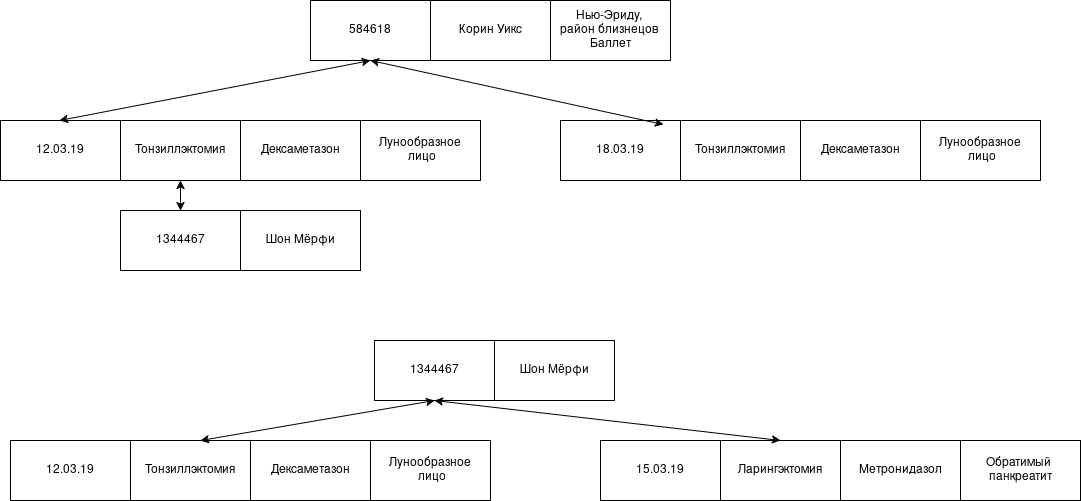

The diagram above was exported from draw.io. Its source (the exported page's mxGraphModel, read from the mxfile embedded in the PNG):
<mxGraphModel dx="2828" dy="1442" grid="1" gridSize="10" guides="1" tooltips="1" connect="1" arrows="1" fold="1" page="1" pageScale="1" pageWidth="827" pageHeight="1169" math="0" shadow="0">
  <root>
    <mxCell id="0" />
    <mxCell id="1" parent="0" />
    <mxCell id="zZnoBiS2azS0AGJ-jzfz-1" parent="1" style="rounded=0;whiteSpace=wrap;html=1;" value="" vertex="1">
      <mxGeometry height="60" width="120" x="350" y="20" as="geometry" />
    </mxCell>
    <mxCell id="zZnoBiS2azS0AGJ-jzfz-2" parent="1" style="rounded=0;whiteSpace=wrap;html=1;" value="" vertex="1">
      <mxGeometry height="60" width="120" x="470" y="20" as="geometry" />
    </mxCell>
    <mxCell id="zZnoBiS2azS0AGJ-jzfz-3" parent="1" style="rounded=0;whiteSpace=wrap;html=1;" value="" vertex="1">
      <mxGeometry height="60" width="120" x="590" y="20" as="geometry" />
    </mxCell>
    <mxCell id="zZnoBiS2azS0AGJ-jzfz-4" parent="1" style="rounded=0;whiteSpace=wrap;html=1;" value="" vertex="1">
      <mxGeometry height="60" width="120" x="40" y="140" as="geometry" />
    </mxCell>
    <mxCell id="zZnoBiS2azS0AGJ-jzfz-5" parent="1" style="rounded=0;whiteSpace=wrap;html=1;" value="Тонзиллэктомия" vertex="1">
      <mxGeometry height="60" width="120" x="160" y="140" as="geometry" />
    </mxCell>
    <mxCell id="zZnoBiS2azS0AGJ-jzfz-6" parent="1" style="rounded=0;whiteSpace=wrap;html=1;" value="" vertex="1">
      <mxGeometry height="60" width="120" x="280" y="140" as="geometry" />
    </mxCell>
    <mxCell id="zZnoBiS2azS0AGJ-jzfz-7" parent="1" style="rounded=0;whiteSpace=wrap;html=1;" value="" vertex="1">
      <mxGeometry height="60" width="120" x="400" y="140" as="geometry" />
    </mxCell>
    <mxCell id="zZnoBiS2azS0AGJ-jzfz-12" parent="1" style="rounded=0;whiteSpace=wrap;html=1;" value="" vertex="1">
      <mxGeometry height="60" width="120" x="160" y="230" as="geometry" />
    </mxCell>
    <mxCell id="zZnoBiS2azS0AGJ-jzfz-13" parent="1" style="rounded=0;whiteSpace=wrap;html=1;" value="" vertex="1">
      <mxGeometry height="60" width="120" x="280" y="230" as="geometry" />
    </mxCell>
    <mxCell id="zZnoBiS2azS0AGJ-jzfz-17" parent="1" style="text;html=1;whiteSpace=wrap;strokeColor=none;fillColor=none;align=center;verticalAlign=middle;rounded=0;" value="Шон Мёрфи" vertex="1">
      <mxGeometry height="30" width="100" x="290" y="245" as="geometry" />
    </mxCell>
    <mxCell id="zZnoBiS2azS0AGJ-jzfz-19" parent="1" style="text;html=1;whiteSpace=wrap;strokeColor=none;fillColor=none;align=center;verticalAlign=middle;rounded=0;autosize=1;resizable=0;" value="1344467" vertex="1">
      <mxGeometry height="30" width="70" x="185" y="245" as="geometry" />
    </mxCell>
    <mxCell id="zZnoBiS2azS0AGJ-jzfz-23" parent="1" style="text;html=1;whiteSpace=wrap;strokeColor=none;fillColor=none;align=center;verticalAlign=middle;rounded=0;autosize=1;resizable=0;" value="12.03.19" vertex="1">
      <mxGeometry height="30" width="70" x="65" y="155" as="geometry" />
    </mxCell>
    <mxCell id="zZnoBiS2azS0AGJ-jzfz-27" parent="1" style="text;html=1;whiteSpace=wrap;strokeColor=none;fillColor=none;align=center;verticalAlign=middle;rounded=0;autosize=1;resizable=0;" value="Дексаметазон" vertex="1">
      <mxGeometry height="30" width="100" x="290" y="155" as="geometry" />
    </mxCell>
    <mxCell id="zZnoBiS2azS0AGJ-jzfz-28" parent="1" style="text;html=1;whiteSpace=wrap;strokeColor=none;fillColor=none;align=center;verticalAlign=middle;rounded=0;autosize=1;resizable=0;" value="&lt;div&gt;Лунообразное&lt;/div&gt;&lt;div&gt;&amp;nbsp;лицо&lt;/div&gt;" vertex="1">
      <mxGeometry height="40" width="110" x="405" y="150" as="geometry" />
    </mxCell>
    <mxCell id="zZnoBiS2azS0AGJ-jzfz-29" parent="1" style="text;html=1;whiteSpace=wrap;strokeColor=none;fillColor=none;align=center;verticalAlign=middle;rounded=0;autosize=1;resizable=0;" value="584618" vertex="1">
      <mxGeometry height="30" width="70" x="375" y="35" as="geometry" />
    </mxCell>
    <mxCell id="zZnoBiS2azS0AGJ-jzfz-30" parent="1" style="text;html=1;whiteSpace=wrap;strokeColor=none;fillColor=none;align=center;verticalAlign=middle;rounded=0;autosize=1;resizable=0;" value="Корин Уикс" vertex="1">
      <mxGeometry height="30" width="90" x="485" y="35" as="geometry" />
    </mxCell>
    <mxCell id="zZnoBiS2azS0AGJ-jzfz-31" parent="1" style="text;html=1;whiteSpace=wrap;strokeColor=none;fillColor=none;align=center;verticalAlign=middle;rounded=0;autosize=1;resizable=0;" value="&lt;div&gt;Нью-Эриду,&amp;nbsp;&lt;/div&gt;&lt;div&gt;район близнецов&amp;nbsp;&lt;/div&gt;&lt;div&gt;Баллет&lt;/div&gt;" vertex="1">
      <mxGeometry height="60" width="120" x="590" y="20" as="geometry" />
    </mxCell>
    <mxCell id="zZnoBiS2azS0AGJ-jzfz-39" parent="1" style="rounded=0;whiteSpace=wrap;html=1;" value="" vertex="1">
      <mxGeometry height="60" width="120" x="600" y="140" as="geometry" />
    </mxCell>
    <mxCell id="zZnoBiS2azS0AGJ-jzfz-40" parent="1" style="rounded=0;whiteSpace=wrap;html=1;" value="" vertex="1">
      <mxGeometry height="60" width="120" x="840" y="140" as="geometry" />
    </mxCell>
    <mxCell id="zZnoBiS2azS0AGJ-jzfz-41" parent="1" style="rounded=0;whiteSpace=wrap;html=1;" value="" vertex="1">
      <mxGeometry height="60" width="120" x="960" y="140" as="geometry" />
    </mxCell>
    <mxCell id="zZnoBiS2azS0AGJ-jzfz-42" parent="1" style="text;html=1;whiteSpace=wrap;strokeColor=none;fillColor=none;align=center;verticalAlign=middle;rounded=0;autosize=1;resizable=0;" value="18.03.19" vertex="1">
      <mxGeometry height="30" width="70" x="625" y="155" as="geometry" />
    </mxCell>
    <mxCell id="zZnoBiS2azS0AGJ-jzfz-43" parent="1" style="rounded=0;whiteSpace=wrap;html=1;" value="Тонзиллэктомия" vertex="1">
      <mxGeometry height="60" width="120" x="720" y="140" as="geometry" />
    </mxCell>
    <mxCell id="zZnoBiS2azS0AGJ-jzfz-44" parent="1" style="text;html=1;whiteSpace=wrap;strokeColor=none;fillColor=none;align=center;verticalAlign=middle;rounded=0;autosize=1;resizable=0;" value="Дексаметазон" vertex="1">
      <mxGeometry height="30" width="100" x="850" y="155" as="geometry" />
    </mxCell>
    <mxCell id="zZnoBiS2azS0AGJ-jzfz-45" parent="1" style="text;html=1;whiteSpace=wrap;strokeColor=none;fillColor=none;align=center;verticalAlign=middle;rounded=0;autosize=1;resizable=0;" value="&lt;div&gt;Лунообразное&lt;/div&gt;&lt;div&gt;&amp;nbsp;лицо&lt;/div&gt;" vertex="1">
      <mxGeometry height="40" width="110" x="965" y="150" as="geometry" />
    </mxCell>
    <mxCell id="zZnoBiS2azS0AGJ-jzfz-46" edge="1" parent="1" source="zZnoBiS2azS0AGJ-jzfz-1" style="endArrow=classic;startArrow=classic;html=1;rounded=0;entryX=0.857;entryY=0.067;entryDx=0;entryDy=0;entryPerimeter=0;exitX=0.5;exitY=1;exitDx=0;exitDy=0;" target="zZnoBiS2azS0AGJ-jzfz-39" value="">
      <mxGeometry height="50" relative="1" width="50" as="geometry">
        <mxPoint x="440" y="100" as="sourcePoint" />
        <mxPoint x="450" y="30" as="targetPoint" />
      </mxGeometry>
    </mxCell>
    <mxCell id="zZnoBiS2azS0AGJ-jzfz-47" edge="1" parent="1" style="endArrow=classic;startArrow=classic;html=1;rounded=0;exitX=0.5;exitY=0;exitDx=0;exitDy=0;entryX=0.5;entryY=1;entryDx=0;entryDy=0;" target="zZnoBiS2azS0AGJ-jzfz-1" value="">
      <mxGeometry height="50" relative="1" width="50" as="geometry">
        <mxPoint x="99" y="140" as="sourcePoint" />
        <mxPoint x="339" y="110" as="targetPoint" />
      </mxGeometry>
    </mxCell>
    <mxCell id="zZnoBiS2azS0AGJ-jzfz-48" edge="1" parent="1" source="zZnoBiS2azS0AGJ-jzfz-12" style="endArrow=classic;startArrow=classic;html=1;rounded=0;entryX=0.5;entryY=1;entryDx=0;entryDy=0;" target="zZnoBiS2azS0AGJ-jzfz-5" value="">
      <mxGeometry height="50" relative="1" width="50" as="geometry">
        <mxPoint x="200" y="250" as="sourcePoint" />
        <mxPoint x="250" y="200" as="targetPoint" />
      </mxGeometry>
    </mxCell>
    <mxCell id="zZnoBiS2azS0AGJ-jzfz-49" parent="1" style="rounded=0;whiteSpace=wrap;html=1;" value="" vertex="1">
      <mxGeometry height="60" width="120" x="414" y="360" as="geometry" />
    </mxCell>
    <mxCell id="zZnoBiS2azS0AGJ-jzfz-50" parent="1" style="rounded=0;whiteSpace=wrap;html=1;" value="" vertex="1">
      <mxGeometry height="60" width="120" x="534" y="360" as="geometry" />
    </mxCell>
    <mxCell id="zZnoBiS2azS0AGJ-jzfz-51" parent="1" style="text;html=1;whiteSpace=wrap;strokeColor=none;fillColor=none;align=center;verticalAlign=middle;rounded=0;" value="Шон Мёрфи" vertex="1">
      <mxGeometry height="30" width="100" x="544" y="375" as="geometry" />
    </mxCell>
    <mxCell id="zZnoBiS2azS0AGJ-jzfz-52" parent="1" style="text;html=1;whiteSpace=wrap;strokeColor=none;fillColor=none;align=center;verticalAlign=middle;rounded=0;autosize=1;resizable=0;" value="1344467" vertex="1">
      <mxGeometry height="30" width="70" x="439" y="375" as="geometry" />
    </mxCell>
    <mxCell id="zZnoBiS2azS0AGJ-jzfz-53" parent="1" style="rounded=0;whiteSpace=wrap;html=1;" value="" vertex="1">
      <mxGeometry height="60" width="120" x="50" y="460" as="geometry" />
    </mxCell>
    <mxCell id="zZnoBiS2azS0AGJ-jzfz-54" parent="1" style="rounded=0;whiteSpace=wrap;html=1;" value="" vertex="1">
      <mxGeometry height="60" width="120" x="290" y="460" as="geometry" />
    </mxCell>
    <mxCell id="zZnoBiS2azS0AGJ-jzfz-55" parent="1" style="rounded=0;whiteSpace=wrap;html=1;" value="" vertex="1">
      <mxGeometry height="60" width="120" x="410" y="460" as="geometry" />
    </mxCell>
    <mxCell id="zZnoBiS2azS0AGJ-jzfz-56" parent="1" style="text;html=1;whiteSpace=wrap;strokeColor=none;fillColor=none;align=center;verticalAlign=middle;rounded=0;autosize=1;resizable=0;" value="12.03.19" vertex="1">
      <mxGeometry height="30" width="70" x="75" y="475" as="geometry" />
    </mxCell>
    <mxCell id="zZnoBiS2azS0AGJ-jzfz-57" parent="1" style="rounded=0;whiteSpace=wrap;html=1;" value="Тонзиллэктомия" vertex="1">
      <mxGeometry height="60" width="120" x="170" y="460" as="geometry" />
    </mxCell>
    <mxCell id="zZnoBiS2azS0AGJ-jzfz-58" parent="1" style="text;html=1;whiteSpace=wrap;strokeColor=none;fillColor=none;align=center;verticalAlign=middle;rounded=0;autosize=1;resizable=0;" value="Дексаметазон" vertex="1">
      <mxGeometry height="30" width="100" x="300" y="475" as="geometry" />
    </mxCell>
    <mxCell id="zZnoBiS2azS0AGJ-jzfz-59" parent="1" style="text;html=1;whiteSpace=wrap;strokeColor=none;fillColor=none;align=center;verticalAlign=middle;rounded=0;autosize=1;resizable=0;" value="&lt;div&gt;Лунообразное&lt;/div&gt;&lt;div&gt;&amp;nbsp;лицо&lt;/div&gt;" vertex="1">
      <mxGeometry height="40" width="110" x="415" y="470" as="geometry" />
    </mxCell>
    <mxCell id="zZnoBiS2azS0AGJ-jzfz-60" edge="1" parent="1" style="endArrow=classic;startArrow=classic;html=1;rounded=0;entryX=0.5;entryY=1;entryDx=0;entryDy=0;" target="zZnoBiS2azS0AGJ-jzfz-49" value="">
      <mxGeometry height="50" relative="1" width="50" as="geometry">
        <mxPoint x="240" y="460" as="sourcePoint" />
        <mxPoint x="290" y="410" as="targetPoint" />
      </mxGeometry>
    </mxCell>
    <mxCell id="zZnoBiS2azS0AGJ-jzfz-61" parent="1" style="rounded=0;whiteSpace=wrap;html=1;" value="" vertex="1">
      <mxGeometry height="60" width="120" x="640" y="460" as="geometry" />
    </mxCell>
    <mxCell id="zZnoBiS2azS0AGJ-jzfz-62" parent="1" style="rounded=0;whiteSpace=wrap;html=1;" value="" vertex="1">
      <mxGeometry height="60" width="120" x="880" y="460" as="geometry" />
    </mxCell>
    <mxCell id="zZnoBiS2azS0AGJ-jzfz-63" parent="1" style="rounded=0;whiteSpace=wrap;html=1;" value="" vertex="1">
      <mxGeometry height="60" width="120" x="1000" y="460" as="geometry" />
    </mxCell>
    <mxCell id="zZnoBiS2azS0AGJ-jzfz-64" parent="1" style="text;html=1;whiteSpace=wrap;strokeColor=none;fillColor=none;align=center;verticalAlign=middle;rounded=0;autosize=1;resizable=0;" value="15.03.19" vertex="1">
      <mxGeometry height="30" width="70" x="665" y="475" as="geometry" />
    </mxCell>
    <mxCell id="zZnoBiS2azS0AGJ-jzfz-65" parent="1" style="rounded=0;whiteSpace=wrap;html=1;" value="Ларингэктомия" vertex="1">
      <mxGeometry height="60" width="120" x="760" y="460" as="geometry" />
    </mxCell>
    <mxCell id="zZnoBiS2azS0AGJ-jzfz-66" parent="1" style="text;html=1;whiteSpace=wrap;strokeColor=none;fillColor=none;align=center;verticalAlign=middle;rounded=0;autosize=1;resizable=0;" value="Метронидазол" vertex="1">
      <mxGeometry height="30" width="110" x="885" y="475" as="geometry" />
    </mxCell>
    <mxCell id="zZnoBiS2azS0AGJ-jzfz-67" parent="1" style="text;html=1;whiteSpace=wrap;strokeColor=none;fillColor=none;align=center;verticalAlign=middle;rounded=0;autosize=1;resizable=0;" value="&lt;div&gt;Обратимый&amp;nbsp;&lt;/div&gt;&lt;div&gt;панкреатит&lt;/div&gt;" vertex="1">
      <mxGeometry height="40" width="90" x="1015" y="470" as="geometry" />
    </mxCell>
    <mxCell id="zZnoBiS2azS0AGJ-jzfz-68" edge="1" parent="1" source="zZnoBiS2azS0AGJ-jzfz-49" style="endArrow=classic;startArrow=classic;html=1;rounded=0;entryX=0.5;entryY=0;entryDx=0;entryDy=0;exitX=0.5;exitY=1;exitDx=0;exitDy=0;" target="zZnoBiS2azS0AGJ-jzfz-65" value="">
      <mxGeometry height="50" relative="1" width="50" as="geometry">
        <mxPoint x="570" y="430" as="sourcePoint" />
        <mxPoint x="620" y="380" as="targetPoint" />
      </mxGeometry>
    </mxCell>
  </root>
</mxGraphModel>